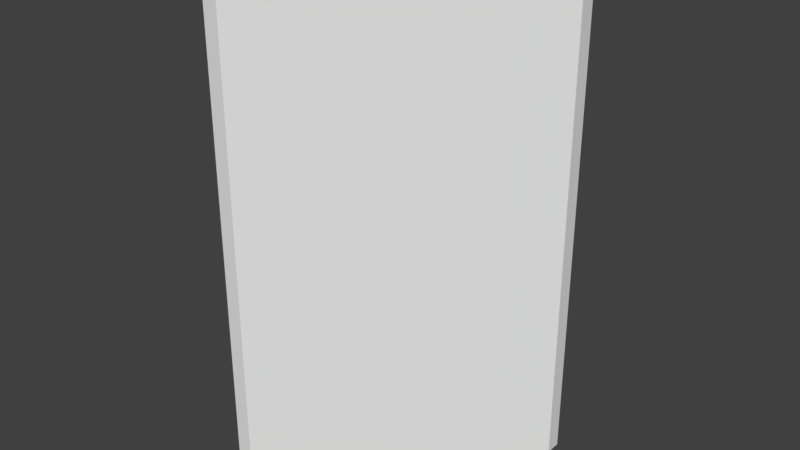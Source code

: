 # Source: A_WallHighTri_1x1x2.5.blend  (saved by Blender 2.79.0; exported with 4.5.12 LTS)
import bpy
from mathutils import Matrix  # noqa: F401  (used for matrix-valued properties, if any)

bpy.ops.wm.read_factory_settings(use_empty=True)
scene = bpy.context.scene
scene.name = 'Scene'

# ---- collections
col_collection_1 = bpy.data.collections.new('Collection 1'); scene.collection.children.link(col_collection_1)

# ---- world
world_world = bpy.data.worlds.new('World'); scene.world = world_world
world_world.color = (0.05088, 0.05088, 0.05088)
world_world.use_sun_shadow = False
world_world.sun_shadow_jitter_overblur = 0.0
world_world.cycles.sampling_method = 'MANUAL'

# ---- meshes
me_cube_001 = bpy.data.meshes.new('Cube.001')
me_cube_001.from_pydata([(1.414, 2.21e-07, -0.2), (1.414, -0.2, -0.2), (1.414, -3.192e-08, 2.5), (1.556, -0.1414, 2.5), (1.556, -0.1414, -0.2), (1.497, -0.1988, 2.5), (1.497, -0.1988, -0.2), (4.215e-07, 5.96e-08, -0.2), (-0.1414, -0.1414, -0.2), (-0.1414, -0.1414, 2.5), (4.215e-07, -2.98e-07, 2.5), (1.686e-07, -0.2, -0.2), (-0.08237, -0.1988, 2.5), (-0.08237, -0.1988, -0.2)], [], [(2, 3, 4, 0), (4, 3, 5, 6), (1, 0, 6), (0, 4, 6), (3, 2, 10, 9, 12, 5), (9, 10, 7, 8), (8, 13, 12, 9), (8, 7, 13), (7, 11, 13), (2, 0, 7, 10), (6, 5, 12, 13), (0, 1, 11, 7)])
me_cube_001.use_remesh_preserve_volume = False
me_cube_001.use_remesh_preserve_attributes = False
me_cube_001.use_mirror_vertex_groups = False
me_cube_001.update()

# ---- objects
ob_wallhightri_1x1x2_5 = bpy.data.objects.new('WallHighTri_1x1x2.5', me_cube_001)

# ---- transforms, parenting, visibility, modifiers, constraints
ob_wallhightri_1x1x2_5.location = (0.0, 0.0, 0.0)
ob_wallhightri_1x1x2_5.rotation_euler = (0.0, -0.0, 0.7854)
ob_wallhightri_1x1x2_5.lock_rotations_4d = False
ob_wallhightri_1x1x2_5.empty_display_type = 'ARROWS'
ob_wallhightri_1x1x2_5.lineart.crease_threshold = 0.0

# ---- collection membership
col_collection_1.objects.link(ob_wallhightri_1x1x2_5)

# ---- scene / render settings (as saved in the file)
scene.frame_start = 1; scene.frame_end = 250; scene.frame_set(1)
scene.render.engine = 'BLENDER_EEVEE_NEXT'
scene.render.resolution_percentage = 50
scene.render.dither_intensity = 0.0
scene.cycles.use_denoising = False
scene.cycles.samples = 128
scene.cycles.sampling_pattern = 'TABULATED_SOBOL'
scene.cycles.use_adaptive_sampling = False
scene.cycles.use_light_tree = False
scene.cycles.blur_glossy = 0.0
scene.cycles.sample_clamp_indirect = 0.0
scene.view_settings.view_transform = 'Standard'
bpy.context.view_layer.update()

# ---- added for rendering (the .blend has no active camera and no usable light): camera, sun
cam_auto = bpy.data.cameras.new('AutoCamera')
cam_auto.lens = 50.0
cam_auto.sensor_width = 36.0
cam_auto.clip_end = 1000.0
ob_auto_camera = bpy.data.objects.new('AutoCamera', cam_auto)
scene.collection.objects.link(ob_auto_camera)
ob_auto_camera.location = (3.62379, -3.2344, 3.59246)
ob_auto_camera.rotation_euler = (1.09748, -7.21219e-08, 0.694738)
scene.camera = ob_auto_camera
light_auto_sun = bpy.data.lights.new('AutoSun', 'SUN')
light_auto_sun.energy = 3.0
light_auto_sun.angle = 0.0523599
ob_auto_sun = bpy.data.objects.new('AutoSun', light_auto_sun)
scene.collection.objects.link(ob_auto_sun)
ob_auto_sun.rotation_euler = (0.872665, 0.174533, 0.523599)
bpy.context.view_layer.update()
